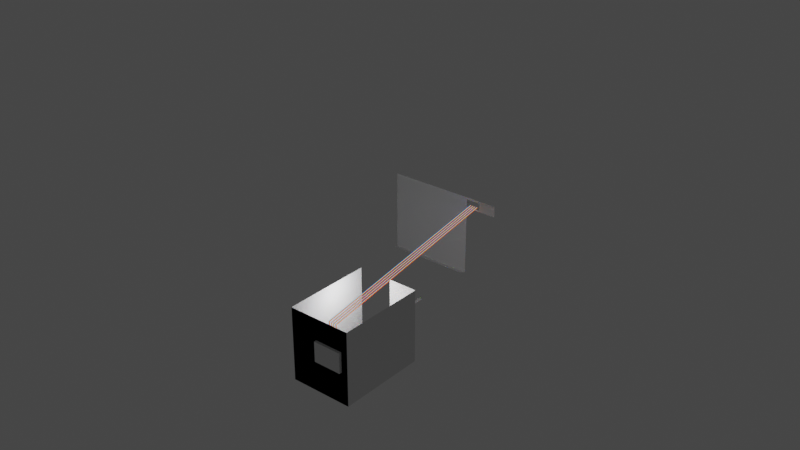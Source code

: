 # Source: plan.blend  (saved by Blender 2.91.10; exported with 4.5.12 LTS)
import bpy
from mathutils import Matrix  # noqa: F401  (used for matrix-valued properties, if any)

bpy.ops.wm.read_factory_settings(use_empty=True)
scene = bpy.context.scene
scene.name = 'Scene'

# ---- collections
col_collection = bpy.data.collections.new('Collection'); scene.collection.children.link(col_collection)

# ---- materials (node trees are filled in below, after node groups)
mat_fase = bpy.data.materials.new('fase')
mat_fase.use_transparent_shadow = False
mat_ground = bpy.data.materials.new('ground')
mat_ground.use_transparent_shadow = False
mat_neutro = bpy.data.materials.new('neutro')
mat_neutro.alpha_threshold = 0.4167
mat_neutro.use_transparent_shadow = False

# ---- material node trees
mat_fase.use_nodes = True; mat_fase.node_tree.nodes.clear()
_N = mat_fase.node_tree.nodes; _L = mat_fase.node_tree.links
n0 = _N.new('ShaderNodeOutputMaterial'); n0.name = 'Material Output'; n0.location = (300, 300)
n1 = _N.new('ShaderNodeBsdfPrincipled'); n1.name = 'Principled BSDF'; n1.location = (10, 300)
n1.distribution = 'GGX'
n1.subsurface_method = 'BURLEY'
n1.inputs[0].default_value = (1.0, 0.0, 0.003001, 1.0)
n1.inputs[3].default_value = 1.45
n1.inputs[27].default_value = (0.7991, 0.0, 0.002732, 1.0)
n1.inputs[28].default_value = 1.0
_L.new(n1.outputs[0], n0.inputs[0])
n0.is_active_output = True
mat_ground.use_nodes = True; mat_ground.node_tree.nodes.clear()
_N = mat_ground.node_tree.nodes; _L = mat_ground.node_tree.links
n0 = _N.new('ShaderNodeOutputMaterial'); n0.name = 'Material Output'; n0.location = (300, 300)
n1 = _N.new('ShaderNodeBsdfPrincipled'); n1.name = 'Principled BSDF'; n1.location = (10, 300)
n1.distribution = 'GGX'
n1.subsurface_method = 'BURLEY'
n1.inputs[0].default_value = (0.2435, 0.8, 0.0, 1.0)
n1.inputs[3].default_value = 1.45
n1.inputs[27].default_value = (0.2423, 0.7991, 0.0, 1.0)
n1.inputs[28].default_value = 1.0
_L.new(n1.outputs[0], n0.inputs[0])
n0.is_active_output = True
mat_neutro.use_nodes = True; mat_neutro.node_tree.nodes.clear()
_N = mat_neutro.node_tree.nodes; _L = mat_neutro.node_tree.links
n0 = _N.new('ShaderNodeOutputMaterial'); n0.name = 'Material Output'; n0.location = (300, 300)
n1 = _N.new('ShaderNodeBsdfPrincipled'); n1.name = 'Principled BSDF'; n1.location = (10, 300)
n1.distribution = 'GGX'
n1.subsurface_method = 'BURLEY'
n1.inputs[0].default_value = (0.0, 0.1275, 0.8, 1.0)
n1.inputs[2].default_value = 0.0
n1.inputs[3].default_value = 1.45
n1.inputs[13].default_value = 0.0
n1.inputs[20].default_value = 0.0
n1.inputs[27].default_value = (0.0, 0.07383, 1.0, 1.0)
n1.inputs[28].default_value = 1.0
n2 = _N.new('ShaderNodeNewGeometry'); n2.name = 'Geometry'; n2.location = (-180, 260)
_L.new(n1.outputs[0], n0.inputs[0])
_L.new(n2.outputs[2], n1.inputs[9])
n0.is_active_output = True

# ---- world
world_world = bpy.data.worlds.new('World'); scene.world = world_world
world_world.use_nodes = True; world_world.node_tree.nodes.clear()
_N = world_world.node_tree.nodes; _L = world_world.node_tree.links
n0 = _N.new('ShaderNodeOutputWorld'); n0.name = 'World Output'; n0.location = (300, 300)
n1 = _N.new('ShaderNodeBackground'); n1.name = 'Background'; n1.location = (10, 300)
n1.inputs[0].default_value = (0.05088, 0.05088, 0.05088, 1.0)
_L.new(n1.outputs[0], n0.inputs[0])
n0.is_active_output = True
world_world.color = (0.05088, 0.05088, 0.05088)
world_world.use_sun_shadow = False
world_world.sun_shadow_jitter_overblur = 0.0

# ---- lights
light_point = bpy.data.lights.new('Point', 'POINT')
light_point.transmission_factor = 0.0
light_point.energy = 60.3
light_point.shadow_soft_size = 0.25
light_point.shadow_maximum_resolution = 0.006
light_point.use_absolute_resolution = True

# ---- meshes
me_plane = bpy.data.meshes.new('Plane')
me_plane.from_pydata([(0.12, -0.5, 0.0), (2.73, 0.4, 0.0), (0.0, 1.0, 0.0), (1.52, 1.0, 0.0), (1.52, 0.4, 0.0), (2.73, -3.46, 0.0), (0.0, -0.5, 0.0), (0.12, -1.02, 0.0), (0.0, -1.02, 0.0), (0.0, -3.46, 0.0), (2.63, -3.46, 0.0), (1.9, -3.46, 0.0), (2.63, -3.56, 0.0), (1.9, -5.66, 0.0), (1.9, -3.56, 0.0), (2.63, -5.66, 0.0), (0.0, -5.66, 0.0), (0.54, -4.3, 0.0), (1.8, -3.56, 0.0), (1.8, -5.66, 0.0), (1.8, -4.435, 0.0), (1.9, -4.435, 0.0), (1.9, -5.14, 0.0), (1.8, -5.14, 0.0), (0.54, -3.56, 0.0), (0.0, -4.3, 0.0), (2.73, -5.66, 0.0), (2.73, -7.14, 0.0), (2.63, -5.76, 0.0), (1.9, -5.76, 0.0), (0.0, -5.76, 0.0), (2.63, -8.2, 0.0), (0.0, -8.2, 0.0), (2.83, -1.0, 0.0), (6.09, -1.0, 0.0), (6.09, -7.14, 0.0), (6.09, -11.44, 0.0), (5.18, -11.44, 0.0), (5.18, -7.14, 0.0), (5.18, -9.04, 0.0), (5.18, -9.97, 0.0), (5.08, -9.04, 0.0), (5.08, -9.97, 0.0), (5.08, -10.77, 0.0), (2.73, -10.77, 0.0), (2.73, -9.87, 0.0), (1.43, -9.87, 0.0), (1.43, -8.4, 0.0), (2.53, -8.4, 0.0), (5.08, -7.24, 0.0), (2.73, -7.24, 0.0), (2.73, -8.94, 0.0), (2.53, -8.94, 0.0), (6.09, -10.62, 0.0), (6.88, -11.44, 0.0), (6.88, -10.62, 0.0), (2.83, -3.56, 0.0), (5.08, -10.87, 0.0), (5.08, -13.85, 0.0), (2.42, -13.85, 0.0), (2.42, -16.63, 0.0), (-0.1, -15.39, 0.0), (-0.1, -16.63, 0.0), (0.0, -15.39, 0.0), (2.63, -9.97, 0.0), (2.63, -10.87, 0.0), (1.53, -9.97, 0.0), (1.53, -13.11, 0.0), (0.0, -13.11, 0.0), (1.43, -13.01, 0.0), (0.1, -13.01, 0.0), (0.1, -11.41, 0.0), (1.43, -11.41, 0.0), (1.43, -11.31, 0.0), (0.0, -11.31, 0.0), (0.0, -8.4, 0.0), (5.18, -13.85, 0.0), (6.09, -11.44, 0.0), (5.18, -11.44, 0.0), (6.88, -13.85, 0.0), (5.18, -11.53, 0.0)], [(6, 0), (5, 1), (4, 3), (3, 2), (1, 4), (10, 5), (2, 6), (0, 7), (7, 8), (8, 9), (9, 11), (12, 56), (25, 16), (24, 17), (18, 24), (14, 21), (16, 19), (18, 20), (13, 22), (23, 19), (17, 25), (15, 26), (26, 27), (29, 30), (28, 31), (31, 32), (30, 32), (33, 34), (34, 35), (38, 35), (39, 38), (37, 40), (42, 43), (43, 44), (44, 45), (45, 46), (46, 47), (47, 48), (41, 49), (50, 51), (48, 52), (51, 52), (35, 53), (55, 54), (55, 53), (33, 56), (36, 53), (57, 58), (58, 59), (59, 60), (61, 63), (62, 61), (60, 62), (66, 64), (64, 65), (65, 57), (67, 66), (68, 67), (63, 68), (69, 72), (69, 70), (70, 71), (71, 72), (46, 73), (73, 74), (47, 75), (79, 76), (76, 80), (80, 78), (54, 77), (79, 54)], [(21, 22, 23, 20), (13, 29, 28, 15), (11, 14, 12, 10), (40, 39, 41, 42), (27, 38, 49, 50)])
_uv = me_plane.uv_layers.new(name='UVMap')
_uv.uv.foreach_set('vector', [0.0, 0.0, 0.0, 0.0, 0.0, 0.0, 0.0, 0.0, 0.0, 0.0, 0.0, 0.0, 0.0, 0.0, 0.0, 0.0, 0.4531, 0.0, 0.0, 0.0, 0.0, 0.0, 0.4688, 0.0, 0.0, 0.0, 0.0, 0.0, 0.0, 0.0, 0.0, 0.0, 0.0, 0.0, 0.0, 0.0, 0.0, 0.0, 0.0, 0.0])
me_plane.use_remesh_fix_poles = True
me_plane.use_remesh_preserve_attributes = False
me_plane.use_mirror_vertex_groups = False
me_plane.update()
me_cube = bpy.data.meshes.new('Cube')
me_cube.from_pydata([(-1.4, -0.3038, -1.0), (-1.4, -0.3038, 1.0), (-1.4, 0.2738, -1.0), (-1.4, 0.2738, 1.0), (1.4, -0.3038, -1.0), (1.4, -0.3038, 1.0), (1.4, 0.2738, -1.0), (1.4, 0.2738, 1.0)], [], [(0, 1, 3, 2), (2, 3, 7, 6), (6, 7, 5, 4), (4, 5, 1, 0), (2, 6, 4, 0), (7, 3, 1, 5)])
_uv = me_cube.uv_layers.new(name='UVMap')
_uv.uv.foreach_set('vector', [0.375, 0.0, 0.625, 0.0, 0.625, 0.25, 0.375, 0.25, 0.375, 0.25, 0.625, 0.25, 0.625, 0.5, 0.375, 0.5, 0.375, 0.5, 0.625, 0.5, 0.625, 0.75, 0.375, 0.75, 0.375, 0.75, 0.625, 0.75, 0.625, 1.0, 0.375, 1.0, 0.125, 0.5, 0.375, 0.5, 0.375, 0.75, 0.125, 0.75, 0.625, 0.5, 0.875, 0.5, 0.875, 0.75, 0.625, 0.75])
me_cube.use_remesh_fix_poles = True
me_cube.use_remesh_preserve_attributes = False
me_cube.use_mirror_vertex_groups = False
me_cube.update()
me_plane_004 = bpy.data.meshes.new('Plane.004')
me_plane_004.from_pydata([(0.0, 0.0, 0.0), (0.0, 0.0, 43.72), (-54.02, 338.2, 43.72)], [(0, 1), (1, 2)], [])
_uv = me_plane_004.uv_layers.new(name='UVMap')
_uv.uv.foreach_set('vector', [])
me_plane_004.materials.append(mat_fase)
me_plane_004.use_remesh_fix_poles = True
me_plane_004.use_remesh_preserve_attributes = False
me_plane_004.use_mirror_vertex_groups = False
me_plane_004.update()
me_plane_005 = bpy.data.meshes.new('Plane.005')
me_plane_005.from_pydata([(0.0, 0.0, 0.0), (0.0, 0.0, 43.72), (-54.02, 338.2, 43.72)], [(0, 1), (1, 2)], [])
_uv = me_plane_005.uv_layers.new(name='UVMap')
_uv.uv.foreach_set('vector', [])
me_plane_005.materials.append(mat_ground)
me_plane_005.use_remesh_fix_poles = True
me_plane_005.use_remesh_preserve_attributes = False
me_plane_005.use_mirror_vertex_groups = False
me_plane_005.update()
me_plane_006 = bpy.data.meshes.new('Plane.006')
me_plane_006.from_pydata([(0.0, 0.0, 0.0), (0.0, 0.0, 43.72), (-54.02, 338.2, 43.72)], [(0, 1), (1, 2)], [])
_uv = me_plane_006.uv_layers.new(name='UVMap')
_uv.uv.foreach_set('vector', [])
me_plane_006.materials.append(mat_neutro)
me_plane_006.use_remesh_fix_poles = True
me_plane_006.use_remesh_preserve_attributes = False
me_plane_006.use_mirror_vertex_groups = False
me_plane_006.update()
me_plane_007 = bpy.data.meshes.new('Plane.007')
me_plane_007.from_pydata([(5.18, -13.85, 0.0), (6.09, -11.44, 0.0), (5.18, -11.44, 0.0), (6.88, -11.44, 0.0), (6.88, -13.85, 0.0), (5.18, -13.85, 2.0), (6.09, -11.44, 2.0), (5.18, -11.44, 2.0), (6.88, -11.44, 2.0), (6.88, -13.85, 2.0), (5.18, -11.53, 0.0), (5.18, -11.53, 2.0)], [], [(1, 3, 8, 6), (0, 4, 9, 5), (3, 4, 9, 8), (10, 0, 5, 11), (2, 10, 11, 7)])
_uv = me_plane_007.uv_layers.new(name='UVMap')
_uv.uv.foreach_set('vector', [0.0, 0.0, 0.0, 0.0, 0.0, 0.0, 0.0, 0.0, 0.0, 0.0, 0.0, 0.0, 0.0, 0.0, 0.0, 0.0, 0.0, 0.0, 0.0, 0.0, 0.0, 0.0, 0.0, 0.0, 0.0, 0.0, 0.0, 0.0, 0.0, 0.0, 0.0, 0.0, 0.0, 0.0, 0.0, 0.0, 0.0, 0.0, 0.0, 0.0])
me_plane_007.use_remesh_fix_poles = True
me_plane_007.use_remesh_preserve_attributes = False
me_plane_007.use_mirror_vertex_groups = False
me_plane_007.update()
me_plane_009 = bpy.data.meshes.new('Plane.009')
me_plane_009.from_pydata([(5.18, -13.85, 0.0), (6.88, -13.85, 0.0), (5.18, -13.85, 2.0), (6.88, -13.85, 2.0)], [], [(1, 0, 2, 3)])
_uv = me_plane_009.uv_layers.new(name='UVMap')
_uv.uv.foreach_set('vector', [0.0, 0.0, 0.0, 0.0, 0.0, 0.0, 0.0, 0.0])
me_plane_009.use_remesh_fix_poles = True
me_plane_009.use_remesh_preserve_attributes = False
me_plane_009.use_mirror_vertex_groups = False
me_plane_009.update()
me_plane_010 = bpy.data.meshes.new('Plane.010')
me_plane_010.from_pydata([(2.73, -7.14, 0.0), (5.18, -7.14, 0.0), (2.73, -7.14, 2.311), (5.18, -7.14, 2.311), (2.73, -7.14, 2.0), (5.18, -7.14, 2.0), (6.09, -7.14, 2.311), (6.09, -7.14, 2.0), (5.588, -7.14, 2.311), (5.588, -7.14, 2.0), (2.73, -7.14, 2.252), (5.18, -7.14, 2.252), (6.09, -7.14, 2.252), (5.588, -7.14, 2.252), (5.18, -7.14, 2.043), (6.09, -7.14, 2.043), (5.588, -7.14, 2.043), (2.73, -7.14, 2.043)], [], [(11, 10, 2, 3), (1, 0, 4, 5), (13, 8, 6, 12), (11, 3, 8, 13), (16, 13, 12, 15), (14, 17, 10, 11), (5, 4, 17, 14), (9, 16, 15, 7), (5, 14, 16, 9)])
_uv = me_plane_010.uv_layers.new(name='UVMap')
_uv.uv.foreach_set('vector', [0.0, 0.0, 0.0, 0.0, 0.0, 0.0, 0.0, 0.0, 0.0, 0.0, 0.0, 0.0, 0.0, 0.0, 0.0, 0.0, 0.0, 0.0, 0.0, 0.0, 0.0, 0.0, 0.0, 0.0, 0.0, 0.0, 0.0, 0.0, 0.0, 0.0, 0.0, 0.0, 0.0, 0.0, 0.0, 0.0, 0.0, 0.0, 0.0, 0.0, 0.0, 0.0, 0.0, 0.0, 0.0, 0.0, 0.0, 0.0, 0.0, 0.0, 0.0, 0.0, 0.0, 0.0, 0.0, 0.0, 0.0, 0.0, 0.0, 0.0, 0.0, 0.0, 0.0, 0.0, 0.0, 0.0, 0.0, 0.0, 0.0, 0.0, 0.0, 0.0])
me_plane_010.use_remesh_fix_poles = True
me_plane_010.use_remesh_preserve_attributes = False
me_plane_010.use_mirror_vertex_groups = False
me_plane_010.update()
me_plane_011 = bpy.data.meshes.new('Plane.011')
me_plane_011.from_pydata([(0.0, 0.0, 0.0), (0.0, 0.0, 43.72), (-54.02, 338.2, 43.72)], [(0, 1), (1, 2)], [])
_uv = me_plane_011.uv_layers.new(name='UVMap')
_uv.uv.foreach_set('vector', [])
me_plane_011.materials.append(mat_fase)
me_plane_011.use_remesh_fix_poles = True
me_plane_011.use_remesh_preserve_attributes = False
me_plane_011.use_mirror_vertex_groups = False
me_plane_011.update()
me_plane_012 = bpy.data.meshes.new('Plane.012')
me_plane_012.from_pydata([(0.0, 0.0, 0.0), (0.0, 0.0, 43.72), (-54.02, 338.2, 43.72)], [(0, 1), (1, 2)], [])
_uv = me_plane_012.uv_layers.new(name='UVMap')
_uv.uv.foreach_set('vector', [])
me_plane_012.materials.append(mat_ground)
me_plane_012.use_remesh_fix_poles = True
me_plane_012.use_remesh_preserve_attributes = False
me_plane_012.use_mirror_vertex_groups = False
me_plane_012.update()
me_plane_013 = bpy.data.meshes.new('Plane.013')
me_plane_013.from_pydata([(0.0, 0.0, 0.0), (0.0, 0.0, 43.72), (-54.02, 338.2, 43.72)], [(0, 1), (1, 2)], [])
_uv = me_plane_013.uv_layers.new(name='UVMap')
_uv.uv.foreach_set('vector', [])
me_plane_013.materials.append(mat_neutro)
me_plane_013.use_remesh_fix_poles = True
me_plane_013.use_remesh_preserve_attributes = False
me_plane_013.use_mirror_vertex_groups = False
me_plane_013.update()
me_plane_014 = bpy.data.meshes.new('Plane.014')
me_plane_014.from_pydata([(0.0, 0.0, 0.0), (0.0, 0.0, 43.72), (-54.02, 338.2, 43.72)], [(0, 1), (1, 2)], [])
_uv = me_plane_014.uv_layers.new(name='UVMap')
_uv.uv.foreach_set('vector', [])
me_plane_014.materials.append(mat_fase)
me_plane_014.use_remesh_fix_poles = True
me_plane_014.use_remesh_preserve_attributes = False
me_plane_014.use_mirror_vertex_groups = False
me_plane_014.update()
me_plane_015 = bpy.data.meshes.new('Plane.015')
me_plane_015.from_pydata([(0.0, 0.0, 0.0), (0.0, 0.0, 43.72), (-54.02, 338.2, 43.72)], [(0, 1), (1, 2)], [])
_uv = me_plane_015.uv_layers.new(name='UVMap')
_uv.uv.foreach_set('vector', [])
me_plane_015.materials.append(mat_ground)
me_plane_015.use_remesh_fix_poles = True
me_plane_015.use_remesh_preserve_attributes = False
me_plane_015.use_mirror_vertex_groups = False
me_plane_015.update()
me_plane_016 = bpy.data.meshes.new('Plane.016')
me_plane_016.from_pydata([(0.0, 0.0, 0.0), (0.0, 0.0, 43.72), (-54.02, 338.2, 43.72)], [(0, 1), (1, 2)], [])
_uv = me_plane_016.uv_layers.new(name='UVMap')
_uv.uv.foreach_set('vector', [])
me_plane_016.materials.append(mat_neutro)
me_plane_016.use_remesh_fix_poles = True
me_plane_016.use_remesh_preserve_attributes = False
me_plane_016.use_mirror_vertex_groups = False
me_plane_016.update()
me_plane_017 = bpy.data.meshes.new('Plane.017')
me_plane_017.from_pydata([(0.0, 0.0, 0.0), (0.0, 0.0, 43.72), (-54.02, 338.2, 43.72)], [(0, 1), (1, 2)], [])
_uv = me_plane_017.uv_layers.new(name='UVMap')
_uv.uv.foreach_set('vector', [])
me_plane_017.materials.append(mat_fase)
me_plane_017.use_remesh_fix_poles = True
me_plane_017.use_remesh_preserve_attributes = False
me_plane_017.use_mirror_vertex_groups = False
me_plane_017.update()
me_plane_018 = bpy.data.meshes.new('Plane.018')
me_plane_018.from_pydata([(0.0, 0.0, 0.0), (0.0, 0.0, 43.72), (-54.02, 338.2, 43.72)], [(0, 1), (1, 2)], [])
_uv = me_plane_018.uv_layers.new(name='UVMap')
_uv.uv.foreach_set('vector', [])
me_plane_018.materials.append(mat_ground)
me_plane_018.use_remesh_fix_poles = True
me_plane_018.use_remesh_preserve_attributes = False
me_plane_018.use_mirror_vertex_groups = False
me_plane_018.update()
me_plane_019 = bpy.data.meshes.new('Plane.019')
me_plane_019.from_pydata([(0.0, 0.0, 0.0), (0.0, 0.0, 43.72), (-54.02, 338.2, 43.72)], [(0, 1), (1, 2)], [])
_uv = me_plane_019.uv_layers.new(name='UVMap')
_uv.uv.foreach_set('vector', [])
me_plane_019.materials.append(mat_neutro)
me_plane_019.use_remesh_fix_poles = True
me_plane_019.use_remesh_preserve_attributes = False
me_plane_019.use_mirror_vertex_groups = False
me_plane_019.update()

# ---- objects
ob_palno = bpy.data.objects.new('palno', me_plane)
ob_electrical_wires = bpy.data.objects.new('electrical wires', me_cube)
ob_fase = bpy.data.objects.new('fase', me_plane_004)
ob_ground = bpy.data.objects.new('ground', me_plane_005)
ob_neutro = bpy.data.objects.new('neutro', me_plane_006)
ob_point = bpy.data.objects.new('Point', light_point)
ob_corredor = bpy.data.objects.new('corredor', me_plane_007)
ob_corredor_p1 = bpy.data.objects.new('corredor_p1', me_plane_009)
ob_sala_estar_p1 = bpy.data.objects.new('sala_estar_p1', me_plane_010)
ob_beedroom_up = bpy.data.objects.new('beedroom_up', None)
ob_fase_001 = bpy.data.objects.new('fase.001', me_plane_011)
ob_ground_001 = bpy.data.objects.new('ground.001', me_plane_012)
ob_neutro_001 = bpy.data.objects.new('neutro.001', me_plane_013)
ob_bathroom_up = bpy.data.objects.new('bathroom_up', None)
ob_fase_002 = bpy.data.objects.new('fase.002', me_plane_014)
ob_ground_002 = bpy.data.objects.new('ground.002', me_plane_015)
ob_neutro_002 = bpy.data.objects.new('neutro.002', me_plane_016)
ob_computer_room = bpy.data.objects.new('computer_room', None)
ob_fase_003 = bpy.data.objects.new('fase.003', me_plane_017)
ob_ground_003 = bpy.data.objects.new('ground.003', me_plane_018)
ob_neutro_003 = bpy.data.objects.new('neutro.003', me_plane_019)
ob_restroom = bpy.data.objects.new('restroom', None)

# ---- transforms, parenting, visibility, modifiers, constraints
ob_palno.location = (0.0, 0.0, 0.0)
ob_palno.lineart.crease_threshold = 0.0
ob_electrical_wires.location = (6.319, -13.84, 1.139)
ob_electrical_wires.scale = (0.2745, 0.2745, 0.2745)
ob_electrical_wires.lineart.crease_threshold = 0.0
ob_fase.parent = ob_beedroom_up
ob_fase.matrix_parent_inverse = Matrix(((31.33, -0.0, -0.0, -198.3), (-0.0, 31.33, 0.0, 432.6), (-0.0, -0.0, 31.33, -45.47), (-0.0, 0.0, -0.0, 1.0)))
ob_fase.location = (6.343, -13.81, 1.185)
ob_fase.scale = (0.02, 0.02, 0.02)
ob_fase.lineart.crease_threshold = 0.0
_m = ob_fase.modifiers.new('Skin', 'SKIN')
ob_ground.parent = ob_beedroom_up
ob_ground.matrix_parent_inverse = Matrix(((31.33, -0.0, -0.0, -198.3), (-0.0, 31.33, 0.0, 432.6), (-0.0, -0.0, 31.33, -45.47), (-0.0, 0.0, -0.0, 1.0)))
ob_ground.location = (6.33, -13.81, 1.185)
ob_ground.scale = (0.02, 0.02, 0.02)
ob_ground.lineart.crease_threshold = 0.0
_m = ob_ground.modifiers.new('Skin', 'SKIN')
ob_neutro.parent = ob_beedroom_up
ob_neutro.matrix_parent_inverse = Matrix(((31.33, -0.0, -0.0, -198.3), (-0.0, 31.33, 0.0, 432.6), (-0.0, -0.0, 31.33, -45.47), (-0.0, 0.0, -0.0, 1.0)))
ob_neutro.location = (6.32, -13.81, 1.185)
ob_neutro.scale = (0.02, 0.02, 0.02)
ob_neutro.lineart.crease_threshold = 0.0
_m = ob_neutro.modifiers.new('Skin', 'SKIN')
ob_point.location = (5.989, -12.44, 1.839)
ob_point.lineart.crease_threshold = 0.0
ob_corredor.parent = ob_palno
ob_corredor.location = (0.0, 0.0, 0.0)
ob_corredor.lineart.crease_threshold = 0.0
ob_corredor_p1.parent = ob_palno
ob_corredor_p1.location = (0.0, 0.0, 0.0)
ob_corredor_p1.lineart.crease_threshold = 0.0
ob_sala_estar_p1.parent = ob_palno
ob_sala_estar_p1.location = (0.0, 0.0, 0.0)
ob_sala_estar_p1.lineart.crease_threshold = 0.0
ob_beedroom_up.parent = ob_electrical_wires
ob_beedroom_up.matrix_parent_inverse = Matrix(((3.643, -0.0, -0.0, -23.02), (-0.0, 3.643, 0.0, 50.4), (-0.0, -0.0, 3.643, -4.15), (-0.0, 0.0, -0.0, 1.0)))
ob_beedroom_up.location = (6.329, -13.81, 1.451)
ob_beedroom_up.scale = (0.03192, 0.03192, 0.03192)
ob_beedroom_up.empty_display_type = 'CUBE'
ob_beedroom_up.lineart.crease_threshold = 0.0
ob_fase_001.parent = ob_bathroom_up
ob_fase_001.matrix_parent_inverse = Matrix(((31.33, -0.0, -0.0, -198.3), (-0.0, 31.33, 0.0, 432.6), (-0.0, -0.0, 31.33, -45.47), (-0.0, 0.0, -0.0, 1.0)))
ob_fase_001.location = (6.343, -13.81, 1.185)
ob_fase_001.scale = (0.02, 0.02, 0.02)
ob_fase_001.lineart.crease_threshold = 0.0
_m = ob_fase_001.modifiers.new('Skin', 'SKIN')
ob_ground_001.parent = ob_bathroom_up
ob_ground_001.matrix_parent_inverse = Matrix(((31.33, -0.0, -0.0, -198.3), (-0.0, 31.33, 0.0, 432.6), (-0.0, -0.0, 31.33, -45.47), (-0.0, 0.0, -0.0, 1.0)))
ob_ground_001.location = (6.33, -13.81, 1.185)
ob_ground_001.scale = (0.02, 0.02, 0.02)
ob_ground_001.lineart.crease_threshold = 0.0
_m = ob_ground_001.modifiers.new('Skin', 'SKIN')
ob_neutro_001.parent = ob_bathroom_up
ob_neutro_001.matrix_parent_inverse = Matrix(((31.33, -0.0, -0.0, -198.3), (-0.0, 31.33, 0.0, 432.6), (-0.0, -0.0, 31.33, -45.47), (-0.0, 0.0, -0.0, 1.0)))
ob_neutro_001.location = (6.32, -13.81, 1.185)
ob_neutro_001.scale = (0.02, 0.02, 0.02)
ob_neutro_001.lineart.crease_threshold = 0.0
_m = ob_neutro_001.modifiers.new('Skin', 'SKIN')
ob_bathroom_up.parent = ob_electrical_wires
ob_bathroom_up.matrix_parent_inverse = Matrix(((3.643, -0.0, -0.0, -23.02), (-0.0, 3.643, 0.0, 50.4), (-0.0, -0.0, 3.643, -4.15), (-0.0, 0.0, -0.0, 1.0)))
ob_bathroom_up.location = (6.398, -13.81, 1.451)
ob_bathroom_up.scale = (0.03192, 0.03192, 0.03192)
ob_bathroom_up.empty_display_type = 'CUBE'
ob_bathroom_up.lineart.crease_threshold = 0.0
ob_fase_002.parent = ob_computer_room
ob_fase_002.matrix_parent_inverse = Matrix(((31.33, -0.0, -0.0, -198.3), (-0.0, 31.33, 0.0, 432.6), (-0.0, -0.0, 31.33, -45.47), (-0.0, 0.0, -0.0, 1.0)))
ob_fase_002.location = (6.343, -13.81, 1.185)
ob_fase_002.scale = (0.02, 0.02, 0.02)
ob_fase_002.lineart.crease_threshold = 0.0
_m = ob_fase_002.modifiers.new('Skin', 'SKIN')
ob_ground_002.parent = ob_computer_room
ob_ground_002.matrix_parent_inverse = Matrix(((31.33, -0.0, -0.0, -198.3), (-0.0, 31.33, 0.0, 432.6), (-0.0, -0.0, 31.33, -45.47), (-0.0, 0.0, -0.0, 1.0)))
ob_ground_002.location = (6.33, -13.81, 1.185)
ob_ground_002.scale = (0.02, 0.02, 0.02)
ob_ground_002.lineart.crease_threshold = 0.0
_m = ob_ground_002.modifiers.new('Skin', 'SKIN')
ob_neutro_002.parent = ob_computer_room
ob_neutro_002.matrix_parent_inverse = Matrix(((31.33, -0.0, -0.0, -198.3), (-0.0, 31.33, 0.0, 432.6), (-0.0, -0.0, 31.33, -45.47), (-0.0, 0.0, -0.0, 1.0)))
ob_neutro_002.location = (6.32, -13.81, 1.185)
ob_neutro_002.scale = (0.02, 0.02, 0.02)
ob_neutro_002.lineart.crease_threshold = 0.0
_m = ob_neutro_002.modifiers.new('Skin', 'SKIN')
ob_computer_room.parent = ob_electrical_wires
ob_computer_room.matrix_parent_inverse = Matrix(((3.643, -0.0, -0.0, -23.02), (-0.0, 3.643, 0.0, 50.4), (-0.0, -0.0, 3.643, -4.15), (-0.0, 0.0, -0.0, 1.0)))
ob_computer_room.location = (6.465, -13.81, 1.451)
ob_computer_room.scale = (0.03192, 0.03192, 0.03192)
ob_computer_room.empty_display_type = 'CUBE'
ob_computer_room.lineart.crease_threshold = 0.0
ob_fase_003.parent = ob_restroom
ob_fase_003.matrix_parent_inverse = Matrix(((31.33, -0.0, -0.0, -198.3), (-0.0, 31.33, 0.0, 432.6), (-0.0, -0.0, 31.33, -45.47), (-0.0, 0.0, -0.0, 1.0)))
ob_fase_003.location = (6.343, -13.81, 1.185)
ob_fase_003.scale = (0.02, 0.02, 0.02)
ob_fase_003.lineart.crease_threshold = 0.0
_m = ob_fase_003.modifiers.new('Skin', 'SKIN')
ob_ground_003.parent = ob_restroom
ob_ground_003.matrix_parent_inverse = Matrix(((31.33, -0.0, -0.0, -198.3), (-0.0, 31.33, 0.0, 432.6), (-0.0, -0.0, 31.33, -45.47), (-0.0, 0.0, -0.0, 1.0)))
ob_ground_003.location = (6.33, -13.81, 1.185)
ob_ground_003.scale = (0.02, 0.02, 0.02)
ob_ground_003.lineart.crease_threshold = 0.0
_m = ob_ground_003.modifiers.new('Skin', 'SKIN')
ob_neutro_003.parent = ob_restroom
ob_neutro_003.matrix_parent_inverse = Matrix(((31.33, -0.0, -0.0, -198.3), (-0.0, 31.33, 0.0, 432.6), (-0.0, -0.0, 31.33, -45.47), (-0.0, 0.0, -0.0, 1.0)))
ob_neutro_003.location = (6.32, -13.81, 1.185)
ob_neutro_003.scale = (0.02, 0.02, 0.02)
ob_neutro_003.lineart.crease_threshold = 0.0
_m = ob_neutro_003.modifiers.new('Skin', 'SKIN')
ob_restroom.parent = ob_electrical_wires
ob_restroom.matrix_parent_inverse = Matrix(((3.643, -0.0, -0.0, -23.02), (-0.0, 3.643, 0.0, 50.4), (-0.0, -0.0, 3.643, -4.15), (-0.0, 0.0, -0.0, 1.0)))
ob_restroom.location = (6.533, -13.81, 1.451)
ob_restroom.scale = (0.03192, 0.03192, 0.03192)
ob_restroom.empty_display_type = 'CUBE'
ob_restroom.lineart.crease_threshold = 0.0

# ---- collection membership
col_collection.objects.link(ob_palno)
col_collection.objects.link(ob_electrical_wires)
col_collection.objects.link(ob_fase)
col_collection.objects.link(ob_ground)
col_collection.objects.link(ob_neutro)
col_collection.objects.link(ob_point)
col_collection.objects.link(ob_corredor)
col_collection.objects.link(ob_corredor_p1)
col_collection.objects.link(ob_sala_estar_p1)
col_collection.objects.link(ob_beedroom_up)
col_collection.objects.link(ob_fase_001)
col_collection.objects.link(ob_ground_001)
col_collection.objects.link(ob_neutro_001)
col_collection.objects.link(ob_bathroom_up)
col_collection.objects.link(ob_fase_002)
col_collection.objects.link(ob_ground_002)
col_collection.objects.link(ob_neutro_002)
col_collection.objects.link(ob_computer_room)
col_collection.objects.link(ob_fase_003)
col_collection.objects.link(ob_ground_003)
col_collection.objects.link(ob_neutro_003)
col_collection.objects.link(ob_restroom)

# ---- scene / render settings (as saved in the file)
scene.frame_start = 1; scene.frame_end = 250; scene.frame_set(249)
scene.render.engine = 'BLENDER_EEVEE_NEXT'
scene.cycles.use_denoising = False
scene.cycles.samples = 128
scene.cycles.sampling_pattern = 'TABULATED_SOBOL'
scene.cycles.use_adaptive_sampling = False
scene.cycles.use_light_tree = False
scene.view_settings.view_transform = 'Filmic'
bpy.context.view_layer.update()

# ---- added for rendering (the .blend has no active camera): camera
cam_auto = bpy.data.cameras.new('AutoCamera')
cam_auto.lens = 50.0
cam_auto.sensor_width = 36.0
cam_auto.clip_end = 1000.0
ob_auto_camera = bpy.data.objects.new('AutoCamera', cam_auto)
scene.collection.objects.link(ob_auto_camera)
ob_auto_camera.location = (21.0635, -29.0232, 15.2944)
ob_auto_camera.rotation_euler = (1.09748, -7.21219e-08, 0.694738)
scene.camera = ob_auto_camera
bpy.context.view_layer.update()
